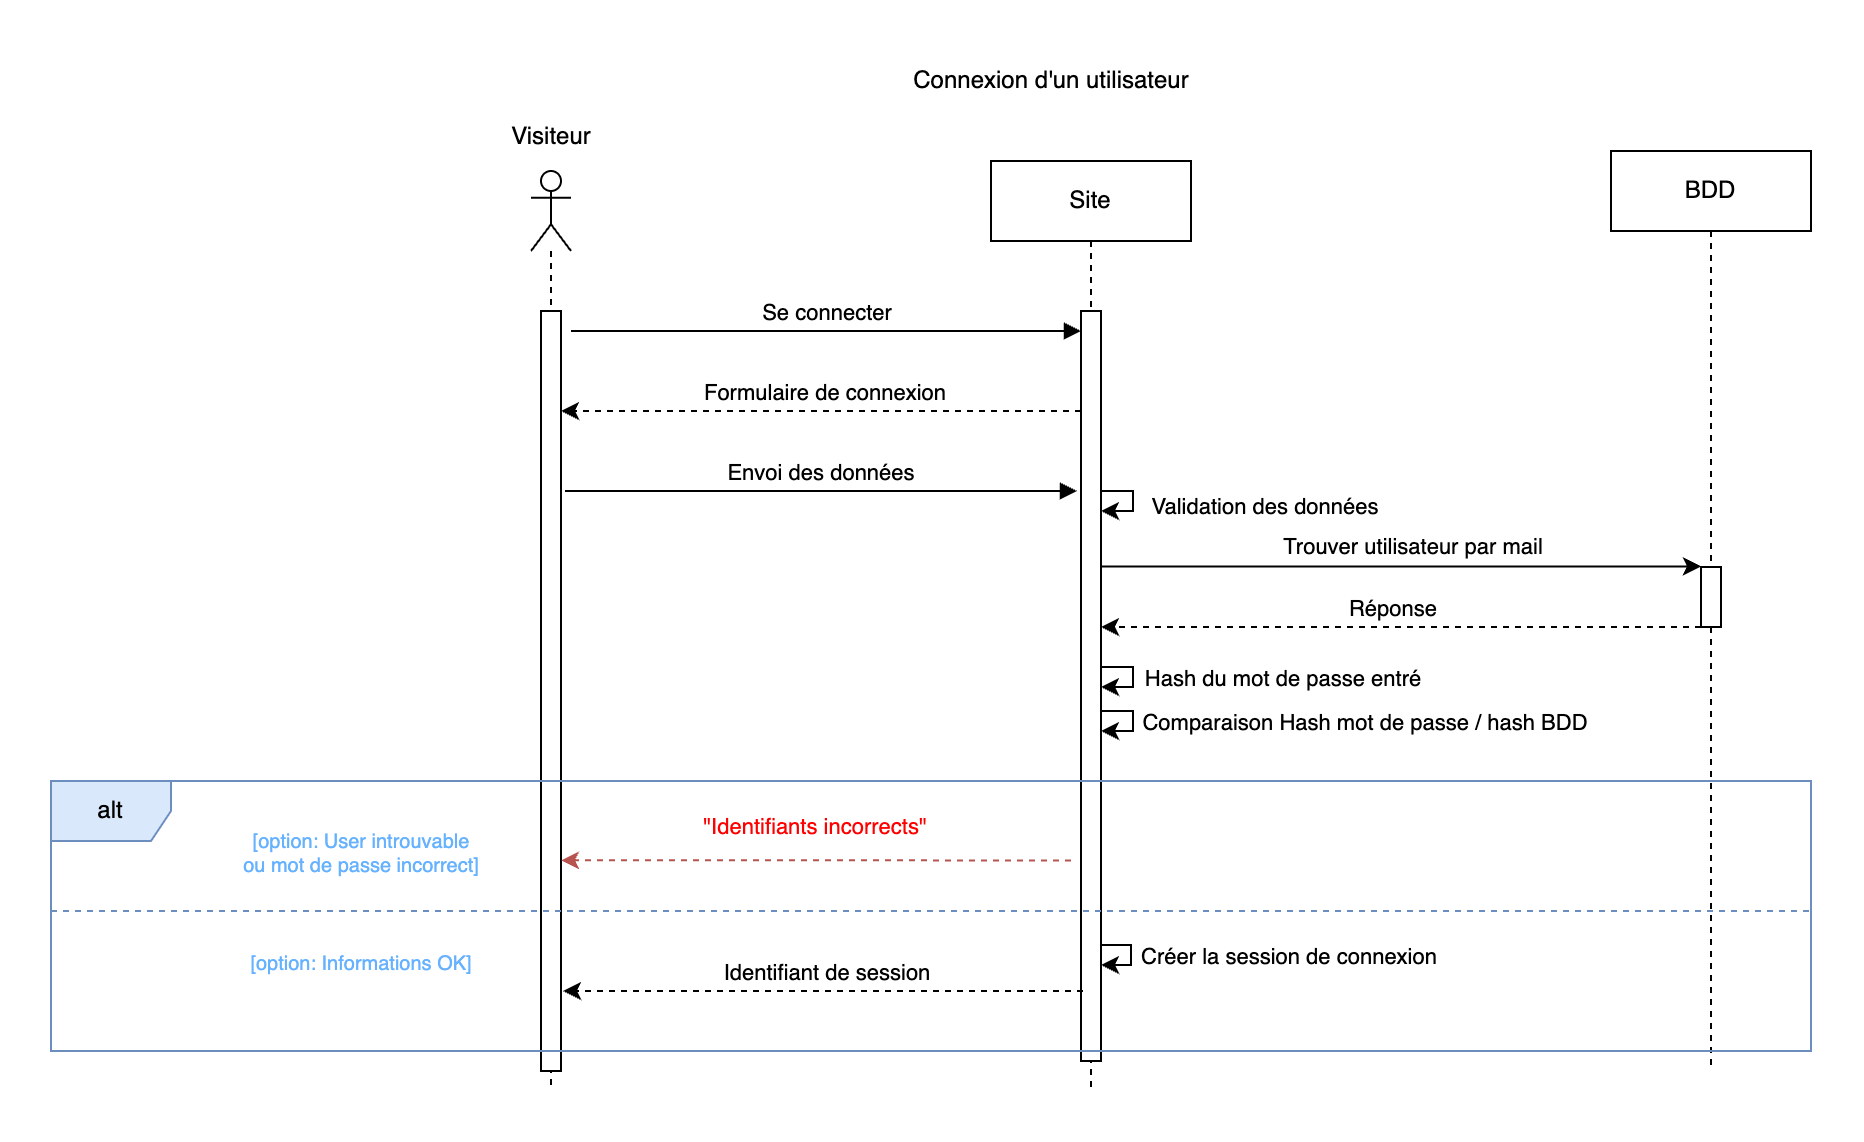

The diagram above was exported from draw.io. Its source (the exported page's mxGraphModel, read from the mxfile embedded in the PNG):
<mxGraphModel dx="2009" dy="1649" grid="1" gridSize="10" guides="1" tooltips="1" connect="1" arrows="1" fold="1" page="1" pageScale="1" pageWidth="827" pageHeight="1169" math="0" shadow="0">
  <root>
    <mxCell id="ECBQMeyW9BNJ68K51jWj-0" />
    <mxCell id="ECBQMeyW9BNJ68K51jWj-1" parent="ECBQMeyW9BNJ68K51jWj-0" />
    <mxCell id="f8xc5yuUKQW5WPq_OZyF-32" value="" style="shape=umlLifeline;perimeter=lifelinePerimeter;whiteSpace=wrap;html=1;container=1;dropTarget=0;collapsible=0;recursiveResize=0;outlineConnect=0;portConstraint=eastwest;newEdgeStyle={&quot;curved&quot;:0,&quot;rounded&quot;:0};participant=umlActor;" parent="ECBQMeyW9BNJ68K51jWj-1" vertex="1">
      <mxGeometry x="180" y="80" width="20" height="460" as="geometry" />
    </mxCell>
    <mxCell id="f8xc5yuUKQW5WPq_OZyF-33" value="" style="html=1;points=[[0,0,0,0,5],[0,1,0,0,-5],[1,0,0,0,5],[1,1,0,0,-5]];perimeter=orthogonalPerimeter;outlineConnect=0;targetShapes=umlLifeline;portConstraint=eastwest;newEdgeStyle={&quot;curved&quot;:0,&quot;rounded&quot;:0};" parent="f8xc5yuUKQW5WPq_OZyF-32" vertex="1">
      <mxGeometry x="5" y="70" width="10" height="380" as="geometry" />
    </mxCell>
    <mxCell id="f8xc5yuUKQW5WPq_OZyF-34" value="Site" style="shape=umlLifeline;perimeter=lifelinePerimeter;whiteSpace=wrap;html=1;container=1;dropTarget=0;collapsible=0;recursiveResize=0;outlineConnect=0;portConstraint=eastwest;newEdgeStyle={&quot;curved&quot;:0,&quot;rounded&quot;:0};" parent="ECBQMeyW9BNJ68K51jWj-1" vertex="1">
      <mxGeometry x="410" y="75" width="100" height="465" as="geometry" />
    </mxCell>
    <mxCell id="f8xc5yuUKQW5WPq_OZyF-35" value="" style="html=1;points=[[0,0,0,0,5],[0,1,0,0,-5],[1,0,0,0,5],[1,1,0,0,-5]];perimeter=orthogonalPerimeter;outlineConnect=0;targetShapes=umlLifeline;portConstraint=eastwest;newEdgeStyle={&quot;curved&quot;:0,&quot;rounded&quot;:0};" parent="f8xc5yuUKQW5WPq_OZyF-34" vertex="1">
      <mxGeometry x="45" y="75" width="10" height="375" as="geometry" />
    </mxCell>
    <mxCell id="f8xc5yuUKQW5WPq_OZyF-36" style="edgeStyle=orthogonalEdgeStyle;rounded=0;orthogonalLoop=1;jettySize=auto;html=1;curved=0;elbow=vertical;" parent="f8xc5yuUKQW5WPq_OZyF-34" source="f8xc5yuUKQW5WPq_OZyF-35" edge="1">
      <mxGeometry relative="1" as="geometry">
        <mxPoint x="61" y="165" as="sourcePoint" />
        <mxPoint x="54.99999999999977" y="175" as="targetPoint" />
        <Array as="points">
          <mxPoint x="71" y="165" />
        </Array>
      </mxGeometry>
    </mxCell>
    <mxCell id="f8xc5yuUKQW5WPq_OZyF-37" value="Validation des données" style="edgeLabel;html=1;align=center;verticalAlign=middle;resizable=0;points=[];" parent="f8xc5yuUKQW5WPq_OZyF-36" vertex="1" connectable="0">
      <mxGeometry x="-0.2476" relative="1" as="geometry">
        <mxPoint x="65" y="7" as="offset" />
      </mxGeometry>
    </mxCell>
    <mxCell id="f8xc5yuUKQW5WPq_OZyF-38" value="BDD" style="shape=umlLifeline;perimeter=lifelinePerimeter;whiteSpace=wrap;html=1;container=1;dropTarget=0;collapsible=0;recursiveResize=0;outlineConnect=0;portConstraint=eastwest;newEdgeStyle={&quot;curved&quot;:0,&quot;rounded&quot;:0};" parent="ECBQMeyW9BNJ68K51jWj-1" vertex="1">
      <mxGeometry x="720" y="70" width="100" height="460" as="geometry" />
    </mxCell>
    <mxCell id="f8xc5yuUKQW5WPq_OZyF-39" value="" style="html=1;points=[[0,0,0,0,5],[0,1,0,0,-5],[1,0,0,0,5],[1,1,0,0,-5]];perimeter=orthogonalPerimeter;outlineConnect=0;targetShapes=umlLifeline;portConstraint=eastwest;newEdgeStyle={&quot;curved&quot;:0,&quot;rounded&quot;:0};" parent="f8xc5yuUKQW5WPq_OZyF-38" vertex="1">
      <mxGeometry x="45" y="208" width="10" height="30" as="geometry" />
    </mxCell>
    <mxCell id="f8xc5yuUKQW5WPq_OZyF-40" value="Visiteur" style="text;html=1;align=center;verticalAlign=middle;resizable=0;points=[];autosize=1;strokeColor=none;fillColor=none;" parent="ECBQMeyW9BNJ68K51jWj-1" vertex="1">
      <mxGeometry x="160" y="48" width="60" height="30" as="geometry" />
    </mxCell>
    <mxCell id="f8xc5yuUKQW5WPq_OZyF-41" value="Connexion d'un utilisateur" style="text;html=1;align=center;verticalAlign=middle;resizable=0;points=[];autosize=1;strokeColor=none;fillColor=none;" parent="ECBQMeyW9BNJ68K51jWj-1" vertex="1">
      <mxGeometry x="360" y="20" width="160" height="30" as="geometry" />
    </mxCell>
    <mxCell id="f8xc5yuUKQW5WPq_OZyF-42" value="Se connecter" style="html=1;verticalAlign=bottom;endArrow=block;curved=0;rounded=0;" parent="ECBQMeyW9BNJ68K51jWj-1" edge="1">
      <mxGeometry width="80" relative="1" as="geometry">
        <mxPoint x="200" y="160" as="sourcePoint" />
        <mxPoint x="455" y="160" as="targetPoint" />
      </mxGeometry>
    </mxCell>
    <mxCell id="f8xc5yuUKQW5WPq_OZyF-43" style="edgeStyle=orthogonalEdgeStyle;rounded=0;orthogonalLoop=1;jettySize=auto;html=1;curved=0;dashed=1;" parent="ECBQMeyW9BNJ68K51jWj-1" source="f8xc5yuUKQW5WPq_OZyF-35" target="f8xc5yuUKQW5WPq_OZyF-33" edge="1">
      <mxGeometry relative="1" as="geometry">
        <Array as="points">
          <mxPoint x="330" y="200" />
          <mxPoint x="330" y="200" />
        </Array>
      </mxGeometry>
    </mxCell>
    <mxCell id="f8xc5yuUKQW5WPq_OZyF-44" value="Formulaire de connexion" style="edgeLabel;html=1;align=center;verticalAlign=middle;resizable=0;points=[];" parent="f8xc5yuUKQW5WPq_OZyF-43" vertex="1" connectable="0">
      <mxGeometry x="0.0654" y="-2" relative="1" as="geometry">
        <mxPoint x="10" y="-8" as="offset" />
      </mxGeometry>
    </mxCell>
    <mxCell id="f8xc5yuUKQW5WPq_OZyF-45" value="Envoi des données" style="html=1;verticalAlign=bottom;endArrow=block;curved=0;rounded=0;" parent="ECBQMeyW9BNJ68K51jWj-1" edge="1">
      <mxGeometry width="80" relative="1" as="geometry">
        <mxPoint x="197" y="240" as="sourcePoint" />
        <mxPoint x="453" y="240" as="targetPoint" />
      </mxGeometry>
    </mxCell>
    <mxCell id="f8xc5yuUKQW5WPq_OZyF-46" style="edgeStyle=orthogonalEdgeStyle;rounded=0;orthogonalLoop=1;jettySize=auto;html=1;curved=0;" parent="ECBQMeyW9BNJ68K51jWj-1" edge="1">
      <mxGeometry relative="1" as="geometry">
        <mxPoint x="465" y="277.71" as="sourcePoint" />
        <mxPoint x="765" y="277.71" as="targetPoint" />
      </mxGeometry>
    </mxCell>
    <mxCell id="f8xc5yuUKQW5WPq_OZyF-47" value="Trouver utilisateur par mail" style="edgeLabel;html=1;align=center;verticalAlign=middle;resizable=0;points=[];" parent="f8xc5yuUKQW5WPq_OZyF-46" vertex="1" connectable="0">
      <mxGeometry x="-0.2038" y="1" relative="1" as="geometry">
        <mxPoint x="36" y="-9" as="offset" />
      </mxGeometry>
    </mxCell>
    <mxCell id="f8xc5yuUKQW5WPq_OZyF-48" style="edgeStyle=orthogonalEdgeStyle;rounded=0;orthogonalLoop=1;jettySize=auto;html=1;curved=0;dashed=1;" parent="ECBQMeyW9BNJ68K51jWj-1" edge="1">
      <mxGeometry relative="1" as="geometry">
        <mxPoint x="465" y="308" as="targetPoint" />
        <mxPoint x="765" y="307.9985714285715" as="sourcePoint" />
        <Array as="points">
          <mxPoint x="465" y="307.97" />
        </Array>
      </mxGeometry>
    </mxCell>
    <mxCell id="f8xc5yuUKQW5WPq_OZyF-49" value="Réponse" style="edgeLabel;html=1;align=center;verticalAlign=middle;resizable=0;points=[];" parent="f8xc5yuUKQW5WPq_OZyF-48" vertex="1" connectable="0">
      <mxGeometry x="0.1618" relative="1" as="geometry">
        <mxPoint x="19" y="-10" as="offset" />
      </mxGeometry>
    </mxCell>
    <mxCell id="f8xc5yuUKQW5WPq_OZyF-50" value="alt" style="shape=umlFrame;whiteSpace=wrap;html=1;pointerEvents=0;fillColor=#dae8fc;strokeColor=#6c8ebf;" parent="ECBQMeyW9BNJ68K51jWj-1" vertex="1">
      <mxGeometry x="-60" y="385" width="880" height="135" as="geometry" />
    </mxCell>
    <mxCell id="f8xc5yuUKQW5WPq_OZyF-51" value="&lt;font color=&quot;#66b2ff&quot; style=&quot;font-size: 10px;&quot;&gt;[option: User introuvable&lt;br&gt;ou mot de passe incorrect]&lt;/font&gt;" style="text;html=1;align=center;verticalAlign=middle;resizable=0;points=[];autosize=1;fontSize=10;" parent="ECBQMeyW9BNJ68K51jWj-1" vertex="1">
      <mxGeometry x="25" y="400" width="140" height="40" as="geometry" />
    </mxCell>
    <mxCell id="f8xc5yuUKQW5WPq_OZyF-52" value="" style="endArrow=none;dashed=1;html=1;rounded=0;fillColor=#dae8fc;strokeColor=#6c8ebf;" parent="ECBQMeyW9BNJ68K51jWj-1" edge="1">
      <mxGeometry width="50" height="50" relative="1" as="geometry">
        <mxPoint x="-60" y="450" as="sourcePoint" />
        <mxPoint x="820" y="450" as="targetPoint" />
      </mxGeometry>
    </mxCell>
    <mxCell id="f8xc5yuUKQW5WPq_OZyF-53" style="edgeStyle=orthogonalEdgeStyle;rounded=0;orthogonalLoop=1;jettySize=auto;html=1;curved=0;dashed=1;fontColor=#FF0000;fillColor=#f8cecc;strokeColor=#b85450;" parent="ECBQMeyW9BNJ68K51jWj-1" edge="1">
      <mxGeometry relative="1" as="geometry">
        <mxPoint x="195" y="424.6600000000001" as="targetPoint" />
        <mxPoint x="450" y="424.6600000000001" as="sourcePoint" />
        <Array as="points">
          <mxPoint x="195" y="424.6300000000001" />
        </Array>
      </mxGeometry>
    </mxCell>
    <mxCell id="f8xc5yuUKQW5WPq_OZyF-54" value="&quot;Identifiants incorrects&quot;" style="edgeLabel;html=1;align=center;verticalAlign=middle;resizable=0;points=[];fontColor=#FF0000;" parent="f8xc5yuUKQW5WPq_OZyF-53" vertex="1" connectable="0">
      <mxGeometry x="0.1618" relative="1" as="geometry">
        <mxPoint x="19" y="-17" as="offset" />
      </mxGeometry>
    </mxCell>
    <mxCell id="f8xc5yuUKQW5WPq_OZyF-55" value="&lt;font color=&quot;#66b2ff&quot; style=&quot;font-size: 10px;&quot;&gt;[option: Informations OK]&lt;/font&gt;" style="text;html=1;align=center;verticalAlign=middle;resizable=0;points=[];autosize=1;fontSize=10;" parent="ECBQMeyW9BNJ68K51jWj-1" vertex="1">
      <mxGeometry x="30" y="460" width="130" height="30" as="geometry" />
    </mxCell>
    <mxCell id="f8xc5yuUKQW5WPq_OZyF-56" style="edgeStyle=orthogonalEdgeStyle;rounded=0;orthogonalLoop=1;jettySize=auto;html=1;curved=0;elbow=vertical;" parent="ECBQMeyW9BNJ68K51jWj-1" edge="1">
      <mxGeometry relative="1" as="geometry">
        <mxPoint x="465" y="328" as="sourcePoint" />
        <mxPoint x="464.9999999999998" y="338" as="targetPoint" />
        <Array as="points">
          <mxPoint x="481" y="328" />
        </Array>
      </mxGeometry>
    </mxCell>
    <mxCell id="f8xc5yuUKQW5WPq_OZyF-57" value="Hash du mot de passe entré" style="edgeLabel;html=1;align=center;verticalAlign=middle;resizable=0;points=[];" parent="f8xc5yuUKQW5WPq_OZyF-56" vertex="1" connectable="0">
      <mxGeometry x="-0.2476" relative="1" as="geometry">
        <mxPoint x="74" y="5" as="offset" />
      </mxGeometry>
    </mxCell>
    <mxCell id="f8xc5yuUKQW5WPq_OZyF-58" style="edgeStyle=orthogonalEdgeStyle;rounded=0;orthogonalLoop=1;jettySize=auto;html=1;curved=0;elbow=vertical;" parent="ECBQMeyW9BNJ68K51jWj-1" edge="1">
      <mxGeometry relative="1" as="geometry">
        <mxPoint x="465" y="350" as="sourcePoint" />
        <mxPoint x="464.9999999999998" y="360" as="targetPoint" />
        <Array as="points">
          <mxPoint x="481" y="350" />
        </Array>
      </mxGeometry>
    </mxCell>
    <mxCell id="f8xc5yuUKQW5WPq_OZyF-59" value="Comparaison Hash mot de passe / hash BDD" style="edgeLabel;html=1;align=center;verticalAlign=middle;resizable=0;points=[];" parent="f8xc5yuUKQW5WPq_OZyF-58" vertex="1" connectable="0">
      <mxGeometry x="-0.2476" relative="1" as="geometry">
        <mxPoint x="115" y="5" as="offset" />
      </mxGeometry>
    </mxCell>
    <mxCell id="f8xc5yuUKQW5WPq_OZyF-60" style="edgeStyle=orthogonalEdgeStyle;rounded=0;orthogonalLoop=1;jettySize=auto;html=1;curved=0;dashed=1;" parent="ECBQMeyW9BNJ68K51jWj-1" edge="1">
      <mxGeometry relative="1" as="geometry">
        <Array as="points">
          <mxPoint x="331" y="490" />
          <mxPoint x="331" y="490" />
        </Array>
        <mxPoint x="456" y="490" as="sourcePoint" />
        <mxPoint x="196" y="490" as="targetPoint" />
      </mxGeometry>
    </mxCell>
    <mxCell id="f8xc5yuUKQW5WPq_OZyF-61" value="Identifiant de session" style="edgeLabel;html=1;align=center;verticalAlign=middle;resizable=0;points=[];" parent="f8xc5yuUKQW5WPq_OZyF-60" vertex="1" connectable="0">
      <mxGeometry x="0.0654" y="-2" relative="1" as="geometry">
        <mxPoint x="10" y="-8" as="offset" />
      </mxGeometry>
    </mxCell>
    <mxCell id="f8xc5yuUKQW5WPq_OZyF-62" style="edgeStyle=orthogonalEdgeStyle;rounded=0;orthogonalLoop=1;jettySize=auto;html=1;curved=0;elbow=vertical;" parent="ECBQMeyW9BNJ68K51jWj-1" edge="1">
      <mxGeometry relative="1" as="geometry">
        <mxPoint x="465" y="467" as="sourcePoint" />
        <mxPoint x="464.9999999999998" y="477" as="targetPoint" />
        <Array as="points">
          <mxPoint x="480" y="467" />
          <mxPoint x="480" y="477" />
        </Array>
      </mxGeometry>
    </mxCell>
    <mxCell id="f8xc5yuUKQW5WPq_OZyF-63" value="Créer la session de connexion" style="edgeLabel;html=1;align=center;verticalAlign=middle;resizable=0;points=[];" parent="f8xc5yuUKQW5WPq_OZyF-62" vertex="1" connectable="0">
      <mxGeometry x="-0.2476" relative="1" as="geometry">
        <mxPoint x="78" y="5" as="offset" />
      </mxGeometry>
    </mxCell>
  </root>
</mxGraphModel>